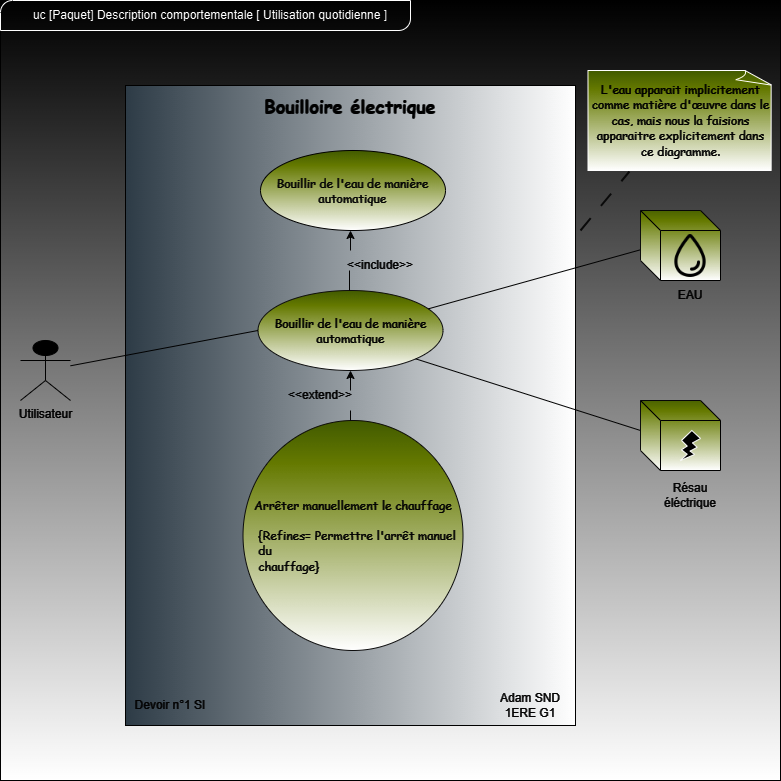

The diagram above was exported from draw.io. Its source (the exported page's mxGraphModel, read from the mxfile embedded in the PNG):
<mxGraphModel dx="1434" dy="792" grid="1" gridSize="10" guides="1" tooltips="1" connect="1" arrows="1" fold="1" page="1" pageScale="1" pageWidth="827" pageHeight="1169" background="#0D0D0D" math="0" shadow="0">
  <root>
    <mxCell id="0" />
    <mxCell id="1" parent="0" />
    <mxCell id="-V2-Jn9pFnKT6-IyOrj1-1" value="" style="whiteSpace=wrap;html=1;aspect=fixed;fillColor=#FFFFFF;strokeColor=#FFFFFF;gradientColor=default;" vertex="1" parent="1">
      <mxGeometry x="40" y="90" width="780" height="780" as="geometry" />
    </mxCell>
    <mxCell id="zbCrqSj2yJn5MyzEJaYR-2" value="&lt;font color=&quot;#ffffff&quot;&gt;Utilisateur&lt;/font&gt;" style="shape=umlActor;verticalLabelPosition=bottom;verticalAlign=top;html=1;outlineConnect=0;strokeColor=#FFFFFF;" parent="1" vertex="1">
      <mxGeometry x="60" y="430" width="50" height="60" as="geometry" />
    </mxCell>
    <mxCell id="zbCrqSj2yJn5MyzEJaYR-3" value="" style="rounded=0;whiteSpace=wrap;html=1;rotation=-90;fillColor=#bac8d3;strokeColor=#FFFFFF;gradientColor=default;" parent="1" vertex="1">
      <mxGeometry x="70" y="270" width="640" height="450" as="geometry" />
    </mxCell>
    <mxCell id="zbCrqSj2yJn5MyzEJaYR-4" value="&lt;h1&gt;&lt;font color=&quot;#ffffff&quot; face=&quot;Comic Sans MS&quot; style=&quot;font-size: 18px;&quot;&gt;Bouilloire électrique&lt;/font&gt;&lt;/h1&gt;" style="text;html=1;align=center;verticalAlign=middle;whiteSpace=wrap;rounded=0;" parent="1" vertex="1">
      <mxGeometry x="190" y="180" width="400" height="30" as="geometry" />
    </mxCell>
    <mxCell id="zbCrqSj2yJn5MyzEJaYR-6" value="&lt;div style=&quot;&quot;&gt;&lt;font face=&quot;Comic Sans MS&quot;&gt;&lt;br&gt;&lt;/font&gt;&lt;/div&gt;&lt;font color=&quot;#fcfcfc&quot; face=&quot;Comic Sans MS&quot;&gt;&lt;div style=&quot;&quot;&gt;&lt;span style=&quot;&quot;&gt;Arrêter manuellement le chauffage&lt;/span&gt;&lt;/div&gt;&lt;/font&gt;&lt;div&gt;&lt;div style=&quot;&quot;&gt;&lt;font color=&quot;#fcfcfc&quot; face=&quot;Comic Sans MS&quot;&gt;&lt;br&gt;&lt;/font&gt;&lt;/div&gt;&lt;div style=&quot;text-align: left;&quot;&gt;&lt;font color=&quot;#fcfcfc&quot; face=&quot;Comic Sans MS&quot;&gt;&amp;nbsp; &amp;nbsp; {Refines= Permettre l'arrêt manuel&amp;nbsp; &amp;nbsp; &amp;nbsp; du&amp;nbsp;&lt;/font&gt;&lt;/div&gt;&lt;div style=&quot;text-align: left;&quot;&gt;&lt;font color=&quot;#fcfcfc&quot; face=&quot;Comic Sans MS&quot;&gt;&amp;nbsp; &amp;nbsp; chauffage}&lt;/font&gt;&lt;/div&gt;&lt;div style=&quot;text-align: left;&quot;&gt;&lt;br&gt;&lt;/div&gt;&lt;/div&gt;" style="ellipse;whiteSpace=wrap;html=1;align=center;gradientColor=default;fillColor=#ACC530;strokeColor=#F2F2F2;" parent="1" vertex="1">
      <mxGeometry x="282.5" y="510" width="220" height="230" as="geometry" />
    </mxCell>
    <mxCell id="zbCrqSj2yJn5MyzEJaYR-7" value="&lt;font color=&quot;#ffffff&quot; face=&quot;Comic Sans MS&quot;&gt;&lt;br&gt;&lt;span style=&quot;font-size: 12px; font-style: normal; font-variant-ligatures: normal; font-variant-caps: normal; font-weight: 400; letter-spacing: normal; orphans: 2; text-align: left; text-indent: 0px; text-transform: none; widows: 2; word-spacing: 0px; -webkit-text-stroke-width: 0px; white-space: normal; text-decoration-thickness: initial; text-decoration-style: initial; text-decoration-color: initial; float: none; display: inline !important;&quot;&gt;Bouillir de l'eau de manière automatique&lt;/span&gt;&lt;/font&gt;&lt;div&gt;&lt;br&gt;&lt;/div&gt;" style="ellipse;whiteSpace=wrap;html=1;gradientColor=default;fillColor=#ACC530;strokeColor=#F0F0F0;" parent="1" vertex="1">
      <mxGeometry x="297.5" y="380" width="185" height="80" as="geometry" />
    </mxCell>
    <mxCell id="zbCrqSj2yJn5MyzEJaYR-8" value="" style="endArrow=classic;html=1;rounded=0;entryX=0.5;entryY=1;entryDx=0;entryDy=0;exitX=0;exitY=0;exitDx=0;exitDy=0;strokeColor=#FCFCFC;" parent="1" source="dEUHTyTfoQWTMVp9TkEj-16" edge="1">
      <mxGeometry width="50" height="50" relative="1" as="geometry">
        <mxPoint x="390" y="350" as="sourcePoint" />
        <mxPoint x="390" y="320" as="targetPoint" />
      </mxGeometry>
    </mxCell>
    <mxCell id="zbCrqSj2yJn5MyzEJaYR-9" value="" style="endArrow=classic;html=1;rounded=0;entryX=0.5;entryY=1;entryDx=0;entryDy=0;strokeColor=#FCFCFC;" parent="1" target="zbCrqSj2yJn5MyzEJaYR-7" edge="1">
      <mxGeometry width="50" height="50" relative="1" as="geometry">
        <mxPoint x="390" y="480" as="sourcePoint" />
        <mxPoint x="389.5" y="470" as="targetPoint" />
        <Array as="points" />
      </mxGeometry>
    </mxCell>
    <mxCell id="zbCrqSj2yJn5MyzEJaYR-11" value="" style="endArrow=none;html=1;rounded=0;entryX=0;entryY=0.5;entryDx=0;entryDy=0;strokeColor=#FFFFFF;" parent="1" source="zbCrqSj2yJn5MyzEJaYR-2" target="zbCrqSj2yJn5MyzEJaYR-7" edge="1">
      <mxGeometry width="50" height="50" relative="1" as="geometry">
        <mxPoint x="190" y="340" as="sourcePoint" />
        <mxPoint x="240" y="290" as="targetPoint" />
      </mxGeometry>
    </mxCell>
    <mxCell id="zbCrqSj2yJn5MyzEJaYR-14" value="&lt;font color=&quot;#fcfcfc&quot;&gt;Adam SND&lt;/font&gt;&lt;div&gt;&lt;font color=&quot;#fcfcfc&quot;&gt;1ERE G1&lt;/font&gt;&lt;/div&gt;" style="text;html=1;align=center;verticalAlign=middle;whiteSpace=wrap;rounded=0;" parent="1" vertex="1">
      <mxGeometry x="530" y="780" width="80" height="30" as="geometry" />
    </mxCell>
    <mxCell id="zbCrqSj2yJn5MyzEJaYR-18" value="" style="endArrow=none;html=1;rounded=0;exitX=1;exitY=1;exitDx=0;exitDy=0;entryX=0;entryY=0.5;entryDx=0;entryDy=0;strokeColor=#FFFFFF;" parent="1" source="zbCrqSj2yJn5MyzEJaYR-7" edge="1">
      <mxGeometry width="50" height="50" relative="1" as="geometry">
        <mxPoint x="455" y="448" as="sourcePoint" />
        <mxPoint x="680" y="520" as="targetPoint" />
      </mxGeometry>
    </mxCell>
    <mxCell id="zbCrqSj2yJn5MyzEJaYR-20" value="" style="endArrow=none;html=1;rounded=0;strokeColor=#FFFFFF;entryX=0.013;entryY=0.557;entryDx=0;entryDy=0;entryPerimeter=0;" parent="1" source="zbCrqSj2yJn5MyzEJaYR-7" target="dEUHTyTfoQWTMVp9TkEj-2" edge="1">
      <mxGeometry width="50" height="50" relative="1" as="geometry">
        <mxPoint x="448" y="389" as="sourcePoint" />
        <mxPoint x="680" y="296.969696969697" as="targetPoint" />
      </mxGeometry>
    </mxCell>
    <mxCell id="dEUHTyTfoQWTMVp9TkEj-2" value="" style="shape=cube;whiteSpace=wrap;html=1;boundedLbl=1;backgroundOutline=1;darkOpacity=0.05;darkOpacity2=0.1;fillColor=#ACC530;strokeColor=#FFFFFF;gradientColor=default;" parent="1" vertex="1">
      <mxGeometry x="680" y="300" width="80" height="70" as="geometry" />
    </mxCell>
    <mxCell id="dEUHTyTfoQWTMVp9TkEj-3" value="" style="shape=cube;whiteSpace=wrap;html=1;boundedLbl=1;backgroundOutline=1;darkOpacity=0.05;darkOpacity2=0.1;fillColor=#ACC530;strokeColor=#FFFFFF;gradientColor=default;" parent="1" vertex="1">
      <mxGeometry x="680" y="490" width="80" height="70" as="geometry" />
    </mxCell>
    <mxCell id="dEUHTyTfoQWTMVp9TkEj-4" value="&lt;font color=&quot;#fafafa&quot; face=&quot;Comic Sans MS&quot;&gt;&lt;br&gt;&lt;span style=&quot;font-size: 12px; font-style: normal; font-variant-ligatures: normal; font-variant-caps: normal; font-weight: 400; letter-spacing: normal; orphans: 2; text-align: left; text-indent: 0px; text-transform: none; widows: 2; word-spacing: 0px; -webkit-text-stroke-width: 0px; white-space: normal; text-decoration-thickness: initial; text-decoration-style: initial; text-decoration-color: initial; float: none; display: inline !important;&quot;&gt;Bouillir de l'eau de manière automatique&lt;/span&gt;&lt;/font&gt;&lt;div&gt;&lt;br&gt;&lt;/div&gt;" style="ellipse;whiteSpace=wrap;html=1;gradientColor=default;fillColor=#ACC530;strokeColor=#FFFFFF;" parent="1" vertex="1">
      <mxGeometry x="300" y="240" width="185" height="80" as="geometry" />
    </mxCell>
    <mxCell id="dEUHTyTfoQWTMVp9TkEj-11" value="&lt;font color=&quot;#fcfcfc&quot;&gt;Devoir n°1 SI&lt;/font&gt;" style="text;html=1;align=center;verticalAlign=middle;whiteSpace=wrap;rounded=0;" parent="1" vertex="1">
      <mxGeometry x="170" y="780" width="80" height="30" as="geometry" />
    </mxCell>
    <mxCell id="dEUHTyTfoQWTMVp9TkEj-12" value="" style="verticalLabelPosition=bottom;verticalAlign=top;html=1;shape=mxgraph.basic.flash" parent="1" vertex="1">
      <mxGeometry x="720" y="520" width="20" height="30" as="geometry" />
    </mxCell>
    <mxCell id="dEUHTyTfoQWTMVp9TkEj-13" value="" style="shape=image;html=1;verticalAlign=top;verticalLabelPosition=bottom;labelBackgroundColor=#ffffff;imageAspect=0;aspect=fixed;image=https://cdn1.iconfinder.com/data/icons/ionicons-outline-vol-2/512/water-outline-128.png" parent="1" vertex="1">
      <mxGeometry x="705" y="320" width="50" height="50" as="geometry" />
    </mxCell>
    <mxCell id="dEUHTyTfoQWTMVp9TkEj-14" value="&lt;font color=&quot;#ffffff&quot;&gt;EAU&lt;/font&gt;" style="text;html=1;align=center;verticalAlign=middle;whiteSpace=wrap;rounded=0;" parent="1" vertex="1">
      <mxGeometry x="700" y="370" width="60" height="30" as="geometry" />
    </mxCell>
    <mxCell id="dEUHTyTfoQWTMVp9TkEj-15" value="&lt;font color=&quot;#fcfcfc&quot;&gt;Résau&lt;/font&gt;&lt;div&gt;&lt;font color=&quot;#fcfcfc&quot;&gt;éléctrique&lt;/font&gt;&lt;/div&gt;" style="text;html=1;align=center;verticalAlign=middle;whiteSpace=wrap;rounded=0;" parent="1" vertex="1">
      <mxGeometry x="700" y="570" width="60" height="30" as="geometry" />
    </mxCell>
    <mxCell id="dEUHTyTfoQWTMVp9TkEj-16" value="&lt;font color=&quot;#fcfcfc&quot;&gt;&amp;lt;&amp;lt;include&amp;gt;&amp;gt;&lt;/font&gt;" style="text;html=1;align=center;verticalAlign=middle;whiteSpace=wrap;rounded=0;" parent="1" vertex="1">
      <mxGeometry x="390" y="340" width="60" height="30" as="geometry" />
    </mxCell>
    <mxCell id="dEUHTyTfoQWTMVp9TkEj-17" value="&lt;font color=&quot;#fcfcfc&quot;&gt;&amp;lt;&amp;lt;extend&amp;gt;&amp;gt;&lt;/font&gt;" style="text;html=1;align=center;verticalAlign=middle;whiteSpace=wrap;rounded=0;" parent="1" vertex="1">
      <mxGeometry x="330" y="470" width="60" height="30" as="geometry" />
    </mxCell>
    <mxCell id="dEUHTyTfoQWTMVp9TkEj-22" value="" style="endArrow=none;html=1;rounded=0;strokeColor=#FCFCFC;" parent="1" edge="1">
      <mxGeometry width="50" height="50" relative="1" as="geometry">
        <mxPoint x="389" y="380" as="sourcePoint" />
        <mxPoint x="389" y="360" as="targetPoint" />
      </mxGeometry>
    </mxCell>
    <mxCell id="dEUHTyTfoQWTMVp9TkEj-24" value="" style="endArrow=none;html=1;rounded=0;entryX=1;entryY=1;entryDx=0;entryDy=0;strokeColor=#FCFCFC;" parent="1" target="dEUHTyTfoQWTMVp9TkEj-17" edge="1">
      <mxGeometry width="50" height="50" relative="1" as="geometry">
        <mxPoint x="390" y="510" as="sourcePoint" />
        <mxPoint x="440" y="460" as="targetPoint" />
      </mxGeometry>
    </mxCell>
    <mxCell id="dEUHTyTfoQWTMVp9TkEj-25" value="" style="endArrow=none;dashed=1;html=1;dashPattern=8 8;strokeWidth=2;rounded=0;strokeColor=#F5F5F5;entryX=0.224;entryY=1.01;entryDx=0;entryDy=0;entryPerimeter=0;" parent="1" target="dEUHTyTfoQWTMVp9TkEj-27" edge="1">
      <mxGeometry width="50" height="50" relative="1" as="geometry">
        <mxPoint x="620" y="320" as="sourcePoint" />
        <mxPoint x="660" y="200" as="targetPoint" />
      </mxGeometry>
    </mxCell>
    <mxCell id="dEUHTyTfoQWTMVp9TkEj-27" value="&lt;font face=&quot;Comic Sans MS&quot; color=&quot;#ffffff&quot;&gt;L'eau apparait implicitement comme matière d'œuvre dans le cas, mais nous la faisions apparaitre explicitement dans ce diagramme.&lt;/font&gt;" style="whiteSpace=wrap;html=1;shape=mxgraph.basic.document;fillColor=#ACC530;gradientColor=default;" parent="1" vertex="1">
      <mxGeometry x="627.5" y="160" width="185" height="100" as="geometry" />
    </mxCell>
    <mxCell id="-V2-Jn9pFnKT6-IyOrj1-2" value="" style="verticalLabelPosition=bottom;verticalAlign=top;html=1;shape=mxgraph.basic.diag_round_rect;dx=6;whiteSpace=wrap;fillColor=none;" vertex="1" parent="1">
      <mxGeometry x="40" y="90" width="410" height="30" as="geometry" />
    </mxCell>
    <mxCell id="-V2-Jn9pFnKT6-IyOrj1-3" value="uc [Paquet] Description comportementale [ Utilisation quotidienne ]" style="text;html=1;align=center;verticalAlign=middle;whiteSpace=wrap;rounded=0;" vertex="1" parent="1">
      <mxGeometry x="50" y="90" width="400" height="30" as="geometry" />
    </mxCell>
  </root>
</mxGraphModel>